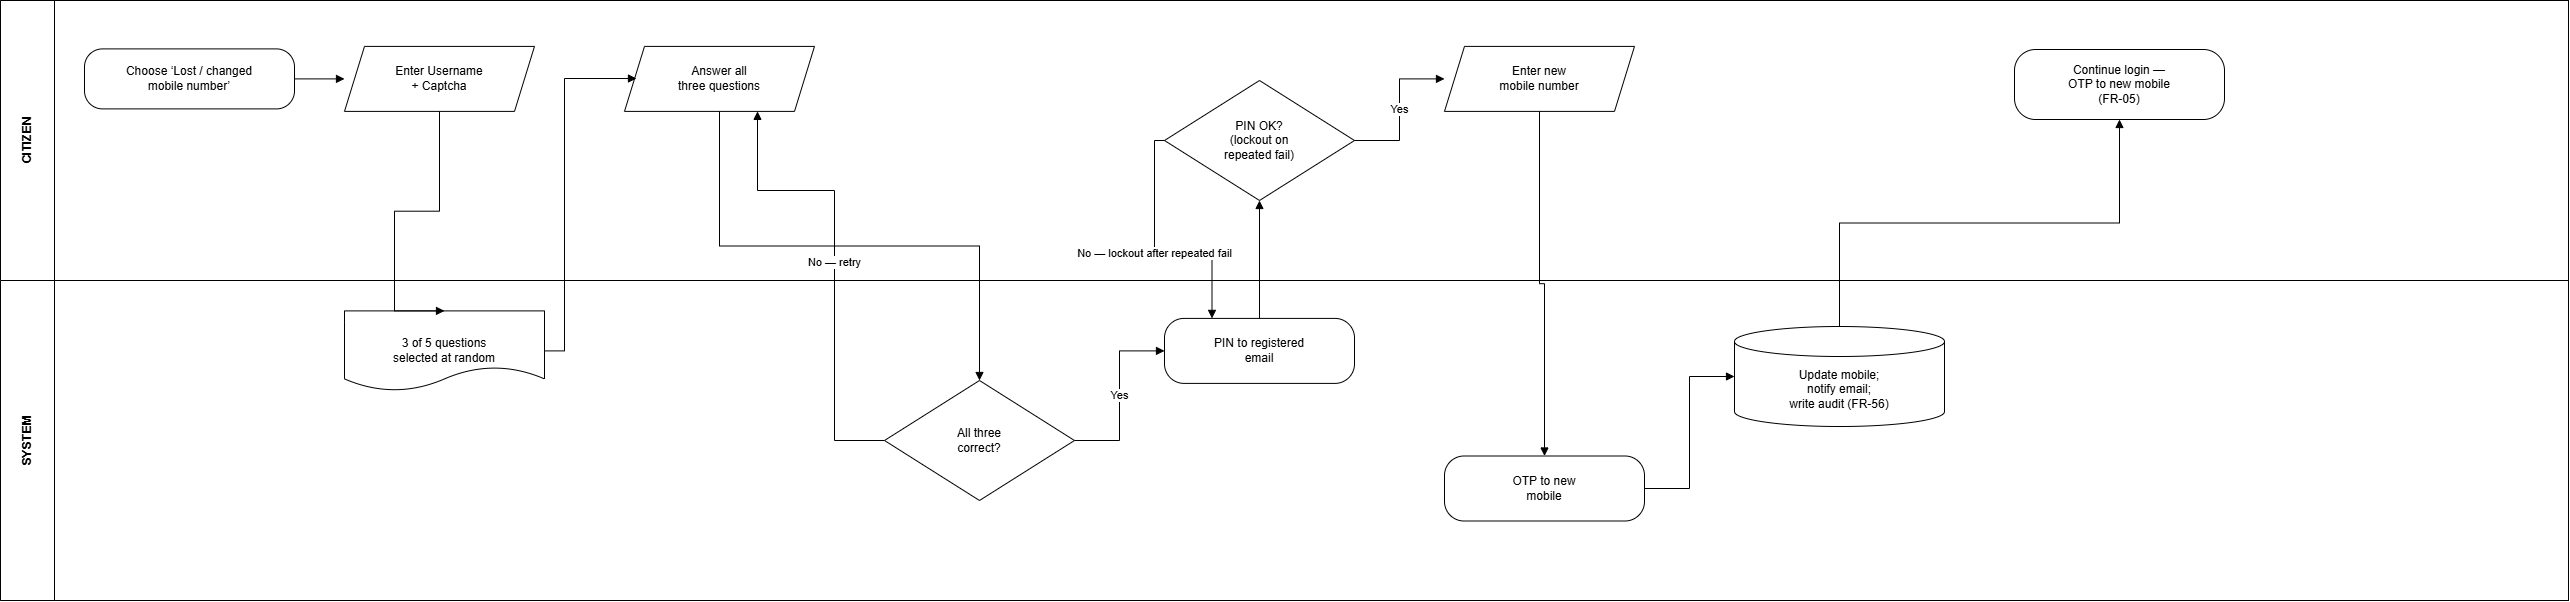

The diagram above was exported from draw.io. Its source (the exported page's mxGraphModel, read from the mxfile embedded in the PNG):
<mxGraphModel dx="1086" dy="574" grid="1" gridSize="10" guides="1" tooltips="1" connect="1" arrows="1" fold="1" page="1" pageScale="1" pageWidth="2600" pageHeight="632" math="0" shadow="0">
  <root>
    <mxCell id="0" />
    <mxCell id="1" parent="0" />
    <mxCell id="frame" parent="1" style="rounded=0;whiteSpace=wrap;html=1;fillColor=none;" value="" vertex="1">
      <mxGeometry height="600" width="2568" x="16" y="16" as="geometry" />
    </mxCell>
    <mxCell id="lane0" parent="1" style="swimlane;horizontal=0;whiteSpace=wrap;html=1;startSize=54;fontStyle=1;" value="CITIZEN" vertex="1">
      <mxGeometry height="280" width="2568" x="16" y="16" as="geometry" />
    </mxCell>
    <mxCell id="lane1" parent="1" style="swimlane;horizontal=0;whiteSpace=wrap;html=1;startSize=54;fontStyle=1;" value="SYSTEM" vertex="1">
      <mxGeometry height="320" width="2568" x="16" y="296" as="geometry" />
    </mxCell>
    <mxCell id="n2" parent="1" style="rounded=1;whiteSpace=wrap;html=1;arcSize=30;" value="Choose ‘Lost / changed&#10;mobile number’" vertex="1">
      <mxGeometry height="60" width="210" x="100" y="64.4" as="geometry" />
    </mxCell>
    <mxCell id="n3" parent="1" style="shape=parallelogram;whiteSpace=wrap;html=1;fixedSize=1;" value="Enter Username&#10;+ Captcha" vertex="1">
      <mxGeometry height="65" width="190" x="360" y="61.900000000000006" as="geometry" />
    </mxCell>
    <mxCell id="n4" parent="1" style="shape=document;whiteSpace=wrap;html=1;" value="3 of 5 questions&#10;selected at random" vertex="1">
      <mxGeometry height="80" width="200" x="360" y="326.4" as="geometry" />
    </mxCell>
    <mxCell id="n5" parent="1" style="shape=parallelogram;whiteSpace=wrap;html=1;fixedSize=1;" value="Answer all&#10;three questions" vertex="1">
      <mxGeometry height="65" width="190" x="640" y="61.900000000000006" as="geometry" />
    </mxCell>
    <mxCell id="n6" parent="1" style="rhombus;whiteSpace=wrap;html=1;" value="All three&#10;correct?" vertex="1">
      <mxGeometry height="120" width="190" x="900" y="396" as="geometry" />
    </mxCell>
    <mxCell id="n7" parent="1" style="rounded=1;whiteSpace=wrap;html=1;arcSize=30;" value="PIN to registered&#10;email" vertex="1">
      <mxGeometry height="65" width="190" x="1180" y="333.9" as="geometry" />
    </mxCell>
    <mxCell id="n8" parent="1" style="rhombus;whiteSpace=wrap;html=1;" value="PIN OK?&#10;(lockout on&#10;repeated fail)" vertex="1">
      <mxGeometry height="120" width="190" x="1180" y="96" as="geometry" />
    </mxCell>
    <mxCell id="n9" parent="1" style="shape=parallelogram;whiteSpace=wrap;html=1;fixedSize=1;" value="Enter new&#10;mobile number" vertex="1">
      <mxGeometry height="65" width="190" x="1460" y="61.900000000000006" as="geometry" />
    </mxCell>
    <mxCell id="n10" parent="1" style="rounded=1;whiteSpace=wrap;html=1;arcSize=30;" value="OTP to new&#10;mobile" vertex="1">
      <mxGeometry height="65" width="200" x="1460" y="471.5" as="geometry" />
    </mxCell>
    <mxCell id="n11" parent="1" style="shape=cylinder3;whiteSpace=wrap;html=1;boundedLbl=1;" value="Update mobile;&#10;notify email;&#10;write audit (FR-56)" vertex="1">
      <mxGeometry height="100" width="210" x="1750" y="342" as="geometry" />
    </mxCell>
    <mxCell id="n12" parent="1" style="rounded=1;whiteSpace=wrap;html=1;arcSize=30;" value="Continue login —&#10;OTP to new mobile&#10;(FR-05)" vertex="1">
      <mxGeometry height="70" width="210" x="2030" y="65" as="geometry" />
    </mxCell>
    <mxCell id="e13" edge="1" parent="1" style="edgeStyle=orthogonalEdgeStyle;rounded=0;html=1;endArrow=block;exitX=0.5;exitY=0.5;entryX=0.5;entryY=0.5;" value="">
      <mxGeometry relative="1" as="geometry">
        <mxPoint x="310" y="94.4" as="sourcePoint" />
        <mxPoint x="360" y="94.4" as="targetPoint" />
      </mxGeometry>
    </mxCell>
    <mxCell id="e14" edge="1" parent="1" style="edgeStyle=orthogonalEdgeStyle;rounded=0;html=1;endArrow=block;exitX=0.5;exitY=0.5;entryX=0.5;entryY=0.5;" value="">
      <mxGeometry relative="1" as="geometry">
        <Array as="points">
          <mxPoint x="455" y="226.7" />
          <mxPoint x="410" y="226.7" />
          <mxPoint x="410" y="326.4" />
        </Array>
        <mxPoint x="455" y="126.9" as="sourcePoint" />
        <mxPoint x="460" y="326.4" as="targetPoint" />
      </mxGeometry>
    </mxCell>
    <mxCell id="e15" edge="1" parent="1" source="n4" style="edgeStyle=orthogonalEdgeStyle;rounded=0;html=1;endArrow=block;exitX=1;exitY=0.5;entryX=0.063;entryY=0.494;exitDx=0;exitDy=0;entryDx=0;entryDy=0;entryPerimeter=0;" target="n5" value="">
      <mxGeometry relative="1" as="geometry">
        <Array as="points">
          <mxPoint x="580" y="366.4" />
          <mxPoint x="580" y="94" />
        </Array>
        <mxPoint x="460" y="326.4" as="sourcePoint" />
        <mxPoint x="735" y="126.9" as="targetPoint" />
      </mxGeometry>
    </mxCell>
    <mxCell id="e16" edge="1" parent="1" style="edgeStyle=orthogonalEdgeStyle;rounded=0;html=1;endArrow=block;exitX=0.5;exitY=0.5;entryX=0.5;entryY=0.5;" value="">
      <mxGeometry relative="1" as="geometry">
        <Array as="points">
          <mxPoint x="735" y="261.45000000000005" />
          <mxPoint x="995" y="261.45000000000005" />
        </Array>
        <mxPoint x="735" y="126.9" as="sourcePoint" />
        <mxPoint x="995" y="396" as="targetPoint" />
      </mxGeometry>
    </mxCell>
    <mxCell id="e17" edge="1" parent="1" source="n6" style="edgeStyle=orthogonalEdgeStyle;rounded=0;html=1;endArrow=block;exitX=0;exitY=0.5;entryX=0.5;entryY=0.5;exitDx=0;exitDy=0;" value="No — retry">
      <mxGeometry relative="1" as="geometry">
        <Array as="points">
          <mxPoint x="850" y="456" />
          <mxPoint x="850" y="206" />
          <mxPoint x="773" y="206" />
        </Array>
        <mxPoint x="957" y="516" as="sourcePoint" />
        <mxPoint x="773" y="126.9" as="targetPoint" />
      </mxGeometry>
    </mxCell>
    <mxCell id="e18" edge="1" parent="1" style="edgeStyle=orthogonalEdgeStyle;rounded=0;html=1;endArrow=block;exitX=0.5;exitY=0.5;entryX=0.5;entryY=0.5;" value="Yes">
      <mxGeometry relative="1" as="geometry">
        <Array as="points">
          <mxPoint x="1135" y="456" />
          <mxPoint x="1135" y="366.4" />
        </Array>
        <mxPoint x="1090" y="456" as="sourcePoint" />
        <mxPoint x="1180" y="366.4" as="targetPoint" />
      </mxGeometry>
    </mxCell>
    <mxCell id="e19" edge="1" parent="1" style="edgeStyle=orthogonalEdgeStyle;rounded=0;html=1;endArrow=block;exitX=0.5;exitY=0.5;entryX=0.5;entryY=0.5;" value="">
      <mxGeometry relative="1" as="geometry">
        <mxPoint x="1275" y="333.9" as="sourcePoint" />
        <mxPoint x="1275" y="216" as="targetPoint" />
      </mxGeometry>
    </mxCell>
    <mxCell id="e20" edge="1" parent="1" source="n8" style="edgeStyle=orthogonalEdgeStyle;rounded=0;html=1;endArrow=block;exitX=0;exitY=0.5;exitDx=0;exitDy=0;entryX=0.25;entryY=0;entryDx=0;entryDy=0;" target="n7" value="No — lockout after repeated fail">
      <mxGeometry relative="1" as="geometry">
        <Array as="points" />
        <mxPoint x="1237" y="216" as="sourcePoint" />
        <mxPoint x="1313" y="398.9" as="targetPoint" />
      </mxGeometry>
    </mxCell>
    <mxCell id="e21" edge="1" parent="1" style="edgeStyle=orthogonalEdgeStyle;rounded=0;html=1;endArrow=block;exitX=0.5;exitY=0.5;entryX=0.5;entryY=0.5;" value="Yes">
      <mxGeometry relative="1" as="geometry">
        <Array as="points">
          <mxPoint x="1415" y="156" />
          <mxPoint x="1415" y="94.4" />
        </Array>
        <mxPoint x="1370" y="156" as="sourcePoint" />
        <mxPoint x="1460" y="94.4" as="targetPoint" />
      </mxGeometry>
    </mxCell>
    <mxCell id="e22" edge="1" parent="1" style="edgeStyle=orthogonalEdgeStyle;rounded=0;html=1;endArrow=block;exitX=0.5;exitY=0.5;entryX=0.5;entryY=0.5;" value="">
      <mxGeometry relative="1" as="geometry">
        <Array as="points">
          <mxPoint x="1555" y="299.20000000000005" />
          <mxPoint x="1560" y="299.20000000000005" />
        </Array>
        <mxPoint x="1555" y="126.9" as="sourcePoint" />
        <mxPoint x="1560" y="471.5" as="targetPoint" />
      </mxGeometry>
    </mxCell>
    <mxCell id="e23" edge="1" parent="1" style="edgeStyle=orthogonalEdgeStyle;rounded=0;html=1;endArrow=block;exitX=0.5;exitY=0.5;entryX=0.5;entryY=0.5;" value="">
      <mxGeometry relative="1" as="geometry">
        <Array as="points">
          <mxPoint x="1705" y="504" />
          <mxPoint x="1705" y="392" />
        </Array>
        <mxPoint x="1660" y="504" as="sourcePoint" />
        <mxPoint x="1750" y="392" as="targetPoint" />
      </mxGeometry>
    </mxCell>
    <mxCell id="e24" edge="1" parent="1" style="edgeStyle=orthogonalEdgeStyle;rounded=0;html=1;endArrow=block;exitX=0.5;exitY=0.5;entryX=0.5;entryY=0.5;" value="">
      <mxGeometry relative="1" as="geometry">
        <Array as="points">
          <mxPoint x="1855" y="238.5" />
          <mxPoint x="2135" y="238.5" />
        </Array>
        <mxPoint x="1855" y="342" as="sourcePoint" />
        <mxPoint x="2135" y="135" as="targetPoint" />
      </mxGeometry>
    </mxCell>
  </root>
</mxGraphModel>